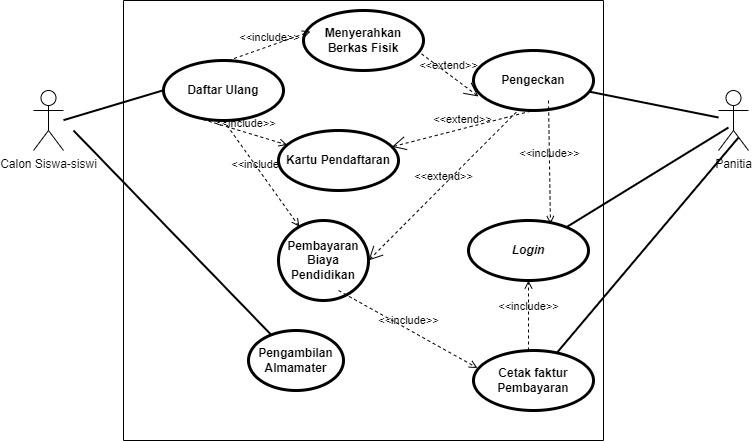

The diagram above was exported from draw.io. Its source (the exported page's mxGraphModel, read from the mxfile embedded in the PNG):
<mxGraphModel dx="941" dy="692" grid="1" gridSize="10" guides="1" tooltips="1" connect="1" arrows="1" fold="1" page="1" pageScale="1" pageWidth="850" pageHeight="1100" math="0" shadow="0">
  <root>
    <mxCell id="0" />
    <mxCell id="1" parent="0" />
    <mxCell id="4p-RKQAR9m15VqLG6qbK-1" value="" style="swimlane;startSize=0;" parent="1" vertex="1">
      <mxGeometry x="195" y="120" width="480" height="440" as="geometry">
        <mxRectangle x="200" y="150" width="50" height="40" as="alternateBounds" />
      </mxGeometry>
    </mxCell>
    <mxCell id="4p-RKQAR9m15VqLG6qbK-2" value="" style="edgeStyle=none;html=1;endArrow=none;verticalAlign=bottom;rounded=0;entryX=0.007;entryY=0.391;entryDx=0;entryDy=0;entryPerimeter=0;strokeWidth=2;" parent="4p-RKQAR9m15VqLG6qbK-1" edge="1">
      <mxGeometry width="160" relative="1" as="geometry">
        <mxPoint x="-60" y="119.66" as="sourcePoint" />
        <mxPoint x="40.700000000000045" y="89.54999999999995" as="targetPoint" />
      </mxGeometry>
    </mxCell>
    <mxCell id="4p-RKQAR9m15VqLG6qbK-3" value="Daftar Ulang" style="shape=ellipse;html=1;strokeWidth=3;fontStyle=1;whiteSpace=wrap;align=center;perimeter=ellipsePerimeter;" parent="4p-RKQAR9m15VqLG6qbK-1" vertex="1">
      <mxGeometry x="40" y="60" width="120" height="60" as="geometry" />
    </mxCell>
    <mxCell id="4p-RKQAR9m15VqLG6qbK-4" value="Pembayaran&lt;br&gt;Biaya Pendidikan" style="shape=ellipse;html=1;strokeWidth=3;fontStyle=1;whiteSpace=wrap;align=center;perimeter=ellipsePerimeter;" parent="4p-RKQAR9m15VqLG6qbK-1" vertex="1">
      <mxGeometry x="155" y="220" width="90" height="80" as="geometry" />
    </mxCell>
    <mxCell id="4p-RKQAR9m15VqLG6qbK-5" value="Pengambilan&lt;br&gt;Almamater" style="shape=ellipse;html=1;strokeWidth=3;fontStyle=1;whiteSpace=wrap;align=center;perimeter=ellipsePerimeter;" parent="4p-RKQAR9m15VqLG6qbK-1" vertex="1">
      <mxGeometry x="125" y="330" width="95" height="60" as="geometry" />
    </mxCell>
    <mxCell id="4p-RKQAR9m15VqLG6qbK-6" value="" style="edgeStyle=none;html=1;endArrow=none;verticalAlign=bottom;rounded=0;strokeWidth=2;" parent="4p-RKQAR9m15VqLG6qbK-1" target="4p-RKQAR9m15VqLG6qbK-5" edge="1">
      <mxGeometry width="160" relative="1" as="geometry">
        <mxPoint x="-50" y="130" as="sourcePoint" />
        <mxPoint x="50.700000000000045" y="119.99999999999994" as="targetPoint" />
      </mxGeometry>
    </mxCell>
    <mxCell id="4p-RKQAR9m15VqLG6qbK-7" value="&amp;lt;&amp;lt;include&amp;gt;&amp;gt;" style="edgeStyle=none;html=1;endArrow=open;verticalAlign=bottom;dashed=1;labelBackgroundColor=none;rounded=0;" parent="4p-RKQAR9m15VqLG6qbK-1" target="4p-RKQAR9m15VqLG6qbK-4" edge="1">
      <mxGeometry width="160" relative="1" as="geometry">
        <mxPoint x="100" y="120" as="sourcePoint" />
        <mxPoint x="260" y="120" as="targetPoint" />
      </mxGeometry>
    </mxCell>
    <mxCell id="4p-RKQAR9m15VqLG6qbK-8" value="Pengeckan" style="shape=ellipse;html=1;strokeWidth=3;fontStyle=1;whiteSpace=wrap;align=center;perimeter=ellipsePerimeter;" parent="4p-RKQAR9m15VqLG6qbK-1" vertex="1">
      <mxGeometry x="350" y="50" width="120" height="60" as="geometry" />
    </mxCell>
    <mxCell id="4p-RKQAR9m15VqLG6qbK-9" value="&amp;lt;&amp;lt;extend&amp;gt;&amp;gt;" style="edgeStyle=none;html=1;startArrow=open;endArrow=none;startSize=12;verticalAlign=bottom;dashed=1;labelBackgroundColor=none;rounded=0;exitX=1;exitY=0.5;exitDx=0;exitDy=0;entryX=0.368;entryY=1.004;entryDx=0;entryDy=0;entryPerimeter=0;" parent="4p-RKQAR9m15VqLG6qbK-1" source="4p-RKQAR9m15VqLG6qbK-4" target="4p-RKQAR9m15VqLG6qbK-8" edge="1">
      <mxGeometry width="160" relative="1" as="geometry">
        <mxPoint x="220" y="120" as="sourcePoint" />
        <mxPoint x="380" y="120" as="targetPoint" />
      </mxGeometry>
    </mxCell>
    <mxCell id="PrgZ_cStuwLl5f9wmGJ5-1" value="Menyerahkan Berkas Fisik" style="shape=ellipse;html=1;strokeWidth=3;fontStyle=1;whiteSpace=wrap;align=center;perimeter=ellipsePerimeter;" parent="4p-RKQAR9m15VqLG6qbK-1" vertex="1">
      <mxGeometry x="180" y="10" width="120" height="60" as="geometry" />
    </mxCell>
    <mxCell id="PrgZ_cStuwLl5f9wmGJ5-4" value="Kartu Pendaftaran" style="shape=ellipse;html=1;strokeWidth=3;fontStyle=1;whiteSpace=wrap;align=center;perimeter=ellipsePerimeter;" parent="4p-RKQAR9m15VqLG6qbK-1" vertex="1">
      <mxGeometry x="155" y="130" width="120" height="60" as="geometry" />
    </mxCell>
    <mxCell id="PrgZ_cStuwLl5f9wmGJ5-5" value="&amp;lt;&amp;lt;extend&amp;gt;&amp;gt;" style="edgeStyle=none;html=1;startArrow=open;endArrow=none;startSize=12;verticalAlign=bottom;dashed=1;labelBackgroundColor=none;rounded=0;exitX=0.042;exitY=0.767;exitDx=0;exitDy=0;exitPerimeter=0;entryX=0.963;entryY=0.692;entryDx=0;entryDy=0;entryPerimeter=0;" parent="4p-RKQAR9m15VqLG6qbK-1" source="4p-RKQAR9m15VqLG6qbK-8" target="PrgZ_cStuwLl5f9wmGJ5-1" edge="1">
      <mxGeometry width="160" relative="1" as="geometry">
        <mxPoint x="245" y="70" as="sourcePoint" />
        <mxPoint x="405" y="70" as="targetPoint" />
      </mxGeometry>
    </mxCell>
    <mxCell id="PrgZ_cStuwLl5f9wmGJ5-6" value="&amp;lt;&amp;lt;include&amp;gt;&amp;gt;" style="edgeStyle=none;html=1;endArrow=open;verticalAlign=bottom;dashed=1;labelBackgroundColor=none;rounded=0;entryX=0.058;entryY=0.35;entryDx=0;entryDy=0;entryPerimeter=0;" parent="4p-RKQAR9m15VqLG6qbK-1" target="PrgZ_cStuwLl5f9wmGJ5-1" edge="1">
      <mxGeometry width="160" relative="1" as="geometry">
        <mxPoint x="105" y="60" as="sourcePoint" />
        <mxPoint x="265" y="60" as="targetPoint" />
      </mxGeometry>
    </mxCell>
    <mxCell id="PrgZ_cStuwLl5f9wmGJ5-7" value="&amp;lt;&amp;lt;include&amp;gt;&amp;gt;" style="edgeStyle=none;html=1;endArrow=open;verticalAlign=bottom;dashed=1;labelBackgroundColor=none;rounded=0;exitX=0.329;exitY=0.983;exitDx=0;exitDy=0;exitPerimeter=0;" parent="4p-RKQAR9m15VqLG6qbK-1" source="4p-RKQAR9m15VqLG6qbK-3" target="PrgZ_cStuwLl5f9wmGJ5-4" edge="1">
      <mxGeometry width="160" relative="1" as="geometry">
        <mxPoint x="215" y="230" as="sourcePoint" />
        <mxPoint x="375" y="230" as="targetPoint" />
      </mxGeometry>
    </mxCell>
    <mxCell id="PrgZ_cStuwLl5f9wmGJ5-8" value="&amp;lt;&amp;lt;extend&amp;gt;&amp;gt;" style="edgeStyle=none;html=1;startArrow=open;endArrow=none;startSize=12;verticalAlign=bottom;dashed=1;labelBackgroundColor=none;rounded=0;entryX=0.5;entryY=1;entryDx=0;entryDy=0;" parent="4p-RKQAR9m15VqLG6qbK-1" source="PrgZ_cStuwLl5f9wmGJ5-4" target="4p-RKQAR9m15VqLG6qbK-8" edge="1">
      <mxGeometry width="160" relative="1" as="geometry">
        <mxPoint x="285" y="180" as="sourcePoint" />
        <mxPoint x="404" y="120" as="targetPoint" />
      </mxGeometry>
    </mxCell>
    <mxCell id="PrgZ_cStuwLl5f9wmGJ5-10" value="&lt;i&gt;Login&lt;/i&gt;" style="shape=ellipse;html=1;strokeWidth=3;fontStyle=1;whiteSpace=wrap;align=center;perimeter=ellipsePerimeter;" parent="4p-RKQAR9m15VqLG6qbK-1" vertex="1">
      <mxGeometry x="345" y="220" width="120" height="60" as="geometry" />
    </mxCell>
    <mxCell id="PrgZ_cStuwLl5f9wmGJ5-12" value="&amp;lt;&amp;lt;include&amp;gt;&amp;gt;" style="edgeStyle=none;html=1;endArrow=open;verticalAlign=bottom;dashed=1;labelBackgroundColor=none;rounded=0;entryX=0.683;entryY=0.058;entryDx=0;entryDy=0;entryPerimeter=0;" parent="4p-RKQAR9m15VqLG6qbK-1" target="PrgZ_cStuwLl5f9wmGJ5-10" edge="1">
      <mxGeometry width="160" relative="1" as="geometry">
        <mxPoint x="425" y="100" as="sourcePoint" />
        <mxPoint x="585" y="100" as="targetPoint" />
      </mxGeometry>
    </mxCell>
    <mxCell id="qT24EW-b0hH_l3AXog0E-2" value="Cetak faktur Pembayaran" style="shape=ellipse;html=1;strokeWidth=3;fontStyle=1;whiteSpace=wrap;align=center;perimeter=ellipsePerimeter;" parent="4p-RKQAR9m15VqLG6qbK-1" vertex="1">
      <mxGeometry x="350" y="350" width="120" height="60" as="geometry" />
    </mxCell>
    <mxCell id="qT24EW-b0hH_l3AXog0E-5" value="&amp;lt;&amp;lt;include&amp;gt;&amp;gt;" style="edgeStyle=none;html=1;endArrow=open;verticalAlign=bottom;dashed=1;labelBackgroundColor=none;rounded=0;entryX=0.5;entryY=1;entryDx=0;entryDy=0;" parent="4p-RKQAR9m15VqLG6qbK-1" target="PrgZ_cStuwLl5f9wmGJ5-10" edge="1">
      <mxGeometry width="160" relative="1" as="geometry">
        <mxPoint x="405" y="350" as="sourcePoint" />
        <mxPoint x="565" y="350" as="targetPoint" />
      </mxGeometry>
    </mxCell>
    <mxCell id="qT24EW-b0hH_l3AXog0E-6" value="&amp;lt;&amp;lt;include&amp;gt;&amp;gt;" style="edgeStyle=none;html=1;endArrow=open;verticalAlign=bottom;dashed=1;labelBackgroundColor=none;rounded=0;entryX=0.033;entryY=0.292;entryDx=0;entryDy=0;entryPerimeter=0;" parent="4p-RKQAR9m15VqLG6qbK-1" target="qT24EW-b0hH_l3AXog0E-2" edge="1">
      <mxGeometry width="160" relative="1" as="geometry">
        <mxPoint x="215" y="290" as="sourcePoint" />
        <mxPoint x="375" y="290" as="targetPoint" />
      </mxGeometry>
    </mxCell>
    <mxCell id="4p-RKQAR9m15VqLG6qbK-14" value="Calon Siswa-siswi" style="shape=umlActor;html=1;verticalLabelPosition=bottom;verticalAlign=top;align=center;" parent="1" vertex="1">
      <mxGeometry x="105" y="210" width="30" height="60" as="geometry" />
    </mxCell>
    <mxCell id="4p-RKQAR9m15VqLG6qbK-15" value="Panitia" style="shape=umlActor;html=1;verticalLabelPosition=bottom;verticalAlign=top;align=center;" parent="1" vertex="1">
      <mxGeometry x="790" y="210" width="30" height="60" as="geometry" />
    </mxCell>
    <mxCell id="4p-RKQAR9m15VqLG6qbK-16" value="" style="edgeStyle=none;html=1;endArrow=none;verticalAlign=bottom;rounded=0;strokeWidth=2;" parent="1" source="4p-RKQAR9m15VqLG6qbK-8" target="4p-RKQAR9m15VqLG6qbK-15" edge="1">
      <mxGeometry width="160" relative="1" as="geometry">
        <mxPoint x="625" y="270.11" as="sourcePoint" />
        <mxPoint x="725.7" y="239.99999999999994" as="targetPoint" />
      </mxGeometry>
    </mxCell>
    <mxCell id="PrgZ_cStuwLl5f9wmGJ5-11" value="" style="edgeStyle=none;html=1;endArrow=none;verticalAlign=bottom;rounded=0;strokeWidth=2;" parent="1" source="PrgZ_cStuwLl5f9wmGJ5-10" edge="1">
      <mxGeometry width="160" relative="1" as="geometry">
        <mxPoint x="671" y="221" as="sourcePoint" />
        <mxPoint x="800" y="247" as="targetPoint" />
      </mxGeometry>
    </mxCell>
    <mxCell id="qT24EW-b0hH_l3AXog0E-4" value="" style="edgeStyle=none;html=1;endArrow=none;verticalAlign=bottom;rounded=0;strokeWidth=2;" parent="1" source="qT24EW-b0hH_l3AXog0E-2" edge="1">
      <mxGeometry width="160" relative="1" as="geometry">
        <mxPoint x="649" y="375" as="sourcePoint" />
        <mxPoint x="810" y="257" as="targetPoint" />
      </mxGeometry>
    </mxCell>
  </root>
</mxGraphModel>